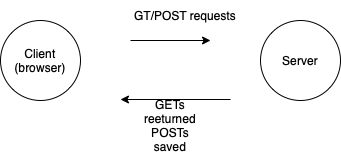

The diagram above was exported from draw.io. Its source (the exported page's mxGraphModel, read from the mxfile embedded in the PNG):
<mxGraphModel dx="1158" dy="777" grid="1" gridSize="10" guides="1" tooltips="1" connect="1" arrows="1" fold="1" page="1" pageScale="1" pageWidth="827" pageHeight="1169" math="0" shadow="0">
  <root>
    <mxCell id="0" />
    <mxCell id="1" parent="0" />
    <mxCell id="RWcZGpNrRW4R0XxbnZQi-1" value="Client (browser)" style="ellipse;whiteSpace=wrap;html=1;aspect=fixed;" vertex="1" parent="1">
      <mxGeometry x="90" y="190" width="80" height="80" as="geometry" />
    </mxCell>
    <mxCell id="RWcZGpNrRW4R0XxbnZQi-2" value="Server" style="ellipse;whiteSpace=wrap;html=1;aspect=fixed;" vertex="1" parent="1">
      <mxGeometry x="350" y="190" width="80" height="80" as="geometry" />
    </mxCell>
    <mxCell id="RWcZGpNrRW4R0XxbnZQi-4" value="" style="endArrow=classic;html=1;rounded=0;" edge="1" parent="1">
      <mxGeometry width="50" height="50" relative="1" as="geometry">
        <mxPoint x="220" y="210" as="sourcePoint" />
        <mxPoint x="300" y="210" as="targetPoint" />
      </mxGeometry>
    </mxCell>
    <mxCell id="RWcZGpNrRW4R0XxbnZQi-5" value="" style="endArrow=classic;html=1;rounded=0;" edge="1" parent="1">
      <mxGeometry width="50" height="50" relative="1" as="geometry">
        <mxPoint x="320" y="269" as="sourcePoint" />
        <mxPoint x="210" y="269" as="targetPoint" />
      </mxGeometry>
    </mxCell>
    <mxCell id="RWcZGpNrRW4R0XxbnZQi-6" value="GT/POST requests" style="text;html=1;strokeColor=none;fillColor=none;align=center;verticalAlign=middle;whiteSpace=wrap;rounded=0;" vertex="1" parent="1">
      <mxGeometry x="210" y="170" width="130" height="30" as="geometry" />
    </mxCell>
    <mxCell id="RWcZGpNrRW4R0XxbnZQi-7" value="GETs reeturned&lt;br&gt;POSTs saved" style="text;html=1;strokeColor=none;fillColor=none;align=center;verticalAlign=middle;whiteSpace=wrap;rounded=0;" vertex="1" parent="1">
      <mxGeometry x="230" y="280" width="60" height="30" as="geometry" />
    </mxCell>
  </root>
</mxGraphModel>